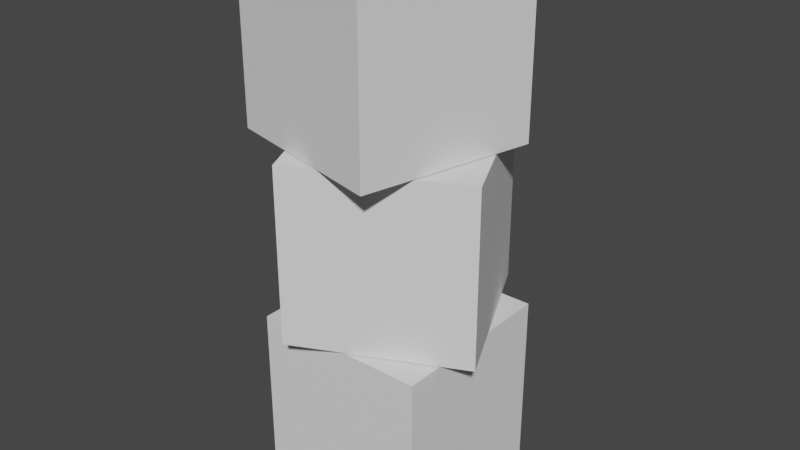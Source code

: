 # Source: boxstack.blend  (saved by Blender 2.80.75; exported with 4.5.12 LTS)
import bpy
from mathutils import Matrix  # noqa: F401  (used for matrix-valued properties, if any)

bpy.ops.wm.read_factory_settings(use_empty=True)
scene = bpy.context.scene
scene.name = 'Scene'

# ---- world
world_world = bpy.data.worlds.new('World'); scene.world = world_world
world_world.use_nodes = True; world_world.node_tree.nodes.clear()
_N = world_world.node_tree.nodes; _L = world_world.node_tree.links
n0 = _N.new('ShaderNodeOutputWorld'); n0.name = 'World Output'; n0.location = (300, 300)
n1 = _N.new('ShaderNodeBackground'); n1.name = 'Background'; n1.location = (10, 300)
n1.inputs[0].default_value = (0.05088, 0.05088, 0.05088, 1.0)
_L.new(n1.outputs[0], n0.inputs[0])
n0.is_active_output = True
world_world.color = (0.05088, 0.05088, 0.05088)
world_world.use_sun_shadow = False
world_world.sun_shadow_jitter_overblur = 0.0

# ---- meshes
me_cube_005 = bpy.data.meshes.new('Cube.005')
me_cube_005.from_pydata([(0.24, 0.24, -0.46), (0.25, 0.25, -0.46), (0.25, 0.25, 0.04001), (0.24, 0.25, -0.46), (0.25, 0.24, -0.46), (0.25, 0.24, 0.04001), (0.24, 0.24, 0.04001), (0.24, 0.25, 0.04001), (0.24, 0.24, 0.0), (-0.24, 0.24, -0.46), (-0.25, 0.25, -0.46), (-0.25, 0.25, 0.04001), (-0.24, 0.25, -0.46), (-0.25, 0.24, -0.46), (-0.25, 0.24, 0.04001), (-0.24, 0.24, 0.04001), (-0.24, 0.25, 0.04001), (-0.24, 0.24, 0.0), (0.24, -0.24, -0.46), (0.25, -0.25, -0.46), (0.25, -0.25, 0.04001), (0.24, -0.25, -0.46), (0.25, -0.24, -0.46), (0.25, -0.24, 0.04001), (0.24, -0.24, 0.04001), (0.24, -0.25, 0.04001), (0.24, -0.24, 0.0), (-0.24, -0.24, -0.46), (-0.25, -0.25, -0.46), (-0.25, -0.25, 0.04001), (-0.24, -0.25, -0.46), (-0.25, -0.24, -0.46), (-0.25, -0.24, 0.04001), (-0.24, -0.24, 0.04001), (-0.24, -0.25, 0.04001), (-0.24, -0.24, 0.0)], [], [(17, 35, 26, 8), (3, 7, 2, 1), (18, 27, 9, 0), (3, 1, 4, 0), (1, 2, 5, 4), (18, 0, 4, 22), (31, 32, 14, 13), (27, 31, 13, 9), (0, 9, 12, 3), (3, 12, 16, 7), (2, 7, 6, 5), (21, 30, 27, 18), (32, 33, 15, 14), (12, 10, 11, 16), (12, 9, 13, 10), (10, 13, 14, 11), (23, 5, 6, 24), (34, 25, 24, 33), (11, 14, 15, 16), (21, 19, 20, 25), (15, 17, 8, 6), (21, 18, 22, 19), (19, 22, 23, 20), (15, 33, 35, 17), (16, 15, 6, 7), (8, 26, 24, 6), (20, 23, 24, 25), (25, 34, 30, 21), (30, 34, 29, 28), (22, 4, 5, 23), (30, 28, 31, 27), (28, 29, 32, 31), (29, 34, 33, 32), (33, 24, 26, 35)])
_uv = me_cube_005.uv_layers.new(name='UVMap')
_uv.uv.foreach_set('vector', [0.63, 0.505, 0.63, 0.505, 0.63, 0.505, 0.63, 0.505, 0.375, 0.495, 0.625, 0.495, 0.625, 0.5, 0.375, 0.5, 0.37, 0.505, 0.37, 0.505, 0.37, 0.505, 0.37, 0.505, 0.37, 0.5, 0.375, 0.5, 0.375, 0.505, 0.37, 0.505, 0.375, 0.5, 0.625, 0.5, 0.625, 0.505, 0.375, 0.505, 0.37, 0.505, 0.37, 0.505, 0.375, 0.505, 0.375, 0.505, 0.375, 0.505, 0.625, 0.505, 0.625, 0.505, 0.375, 0.505, 0.37, 0.505, 0.375, 0.505, 0.375, 0.505, 0.37, 0.505, 0.37, 0.505, 0.37, 0.505, 0.37, 0.5, 0.37, 0.5, 0.375, 0.495, 0.375, 0.495, 0.625, 0.495, 0.625, 0.495, 0.625, 0.5, 0.63, 0.5, 0.63, 0.505, 0.625, 0.505, 0.37, 0.5, 0.37, 0.5, 0.37, 0.505, 0.37, 0.505, 0.625, 0.505, 0.63, 0.505, 0.63, 0.505, 0.625, 0.505, 0.375, 0.495, 0.375, 0.5, 0.625, 0.5, 0.625, 0.495, 0.37, 0.5, 0.37, 0.505, 0.375, 0.505, 0.375, 0.5, 0.375, 0.5, 0.375, 0.505, 0.625, 0.505, 0.625, 0.5, 0.625, 0.505, 0.625, 0.505, 0.63, 0.505, 0.63, 0.505, 0.63, 0.5, 0.63, 0.5, 0.63, 0.505, 0.63, 0.505, 0.625, 0.5, 0.625, 0.505, 0.63, 0.505, 0.63, 0.5, 0.375, 0.495, 0.375, 0.5, 0.625, 0.5, 0.625, 0.495, 0.63, 0.505, 0.63, 0.505, 0.63, 0.505, 0.63, 0.505, 0.37, 0.5, 0.37, 0.505, 0.375, 0.505, 0.375, 0.5, 0.375, 0.5, 0.375, 0.505, 0.625, 0.505, 0.625, 0.5, 0.63, 0.505, 0.63, 0.505, 0.63, 0.505, 0.63, 0.505, 0.63, 0.5, 0.63, 0.505, 0.63, 0.505, 0.63, 0.5, 0.63, 0.505, 0.63, 0.505, 0.63, 0.505, 0.63, 0.505, 0.625, 0.5, 0.625, 0.505, 0.63, 0.505, 0.63, 0.5, 0.625, 0.495, 0.625, 0.495, 0.375, 0.495, 0.375, 0.495, 0.375, 0.495, 0.625, 0.495, 0.625, 0.5, 0.375, 0.5, 0.375, 0.505, 0.375, 0.505, 0.625, 0.505, 0.625, 0.505, 0.37, 0.5, 0.375, 0.5, 0.375, 0.505, 0.37, 0.505, 0.375, 0.5, 0.625, 0.5, 0.625, 0.505, 0.375, 0.505, 0.625, 0.5, 0.63, 0.5, 0.63, 0.505, 0.625, 0.505, 0.63, 0.505, 0.63, 0.505, 0.63, 0.505, 0.63, 0.505])
me_cube_005.use_remesh_preserve_volume = False
me_cube_005.use_remesh_preserve_attributes = False
me_cube_005.use_mirror_vertex_groups = False
me_cube_005.update()
me_cube_006 = bpy.data.meshes.new('Cube.006')
me_cube_006.from_pydata([(0.24, 0.24, -0.46), (0.25, 0.25, -0.46), (0.25, 0.25, 0.04001), (0.24, 0.25, -0.46), (0.25, 0.24, -0.46), (0.25, 0.24, 0.04001), (0.24, 0.24, 0.04001), (0.24, 0.25, 0.04001), (0.24, 0.24, 0.0), (-0.24, 0.24, -0.46), (-0.25, 0.25, -0.46), (-0.25, 0.25, 0.04001), (-0.24, 0.25, -0.46), (-0.25, 0.24, -0.46), (-0.25, 0.24, 0.04001), (-0.24, 0.24, 0.04001), (-0.24, 0.25, 0.04001), (-0.24, 0.24, 0.0), (0.24, -0.24, -0.46), (0.25, -0.25, -0.46), (0.25, -0.25, 0.04001), (0.24, -0.25, -0.46), (0.25, -0.24, -0.46), (0.25, -0.24, 0.04001), (0.24, -0.24, 0.04001), (0.24, -0.25, 0.04001), (0.24, -0.24, 0.0), (-0.24, -0.24, -0.46), (-0.25, -0.25, -0.46), (-0.25, -0.25, 0.04001), (-0.24, -0.25, -0.46), (-0.25, -0.24, -0.46), (-0.25, -0.24, 0.04001), (-0.24, -0.24, 0.04001), (-0.24, -0.25, 0.04001), (-0.24, -0.24, 0.0)], [], [(17, 35, 26, 8), (3, 7, 2, 1), (18, 27, 9, 0), (3, 1, 4, 0), (1, 2, 5, 4), (18, 0, 4, 22), (31, 32, 14, 13), (27, 31, 13, 9), (0, 9, 12, 3), (3, 12, 16, 7), (2, 7, 6, 5), (21, 30, 27, 18), (32, 33, 15, 14), (12, 10, 11, 16), (12, 9, 13, 10), (10, 13, 14, 11), (23, 5, 6, 24), (34, 25, 24, 33), (11, 14, 15, 16), (21, 19, 20, 25), (15, 17, 8, 6), (21, 18, 22, 19), (19, 22, 23, 20), (15, 33, 35, 17), (16, 15, 6, 7), (8, 26, 24, 6), (20, 23, 24, 25), (25, 34, 30, 21), (30, 34, 29, 28), (22, 4, 5, 23), (30, 28, 31, 27), (28, 29, 32, 31), (29, 34, 33, 32), (33, 24, 26, 35)])
_uv = me_cube_006.uv_layers.new(name='UVMap')
_uv.uv.foreach_set('vector', [0.63, 0.505, 0.63, 0.505, 0.63, 0.505, 0.63, 0.505, 0.375, 0.495, 0.625, 0.495, 0.625, 0.5, 0.375, 0.5, 0.37, 0.505, 0.37, 0.505, 0.37, 0.505, 0.37, 0.505, 0.37, 0.5, 0.375, 0.5, 0.375, 0.505, 0.37, 0.505, 0.375, 0.5, 0.625, 0.5, 0.625, 0.505, 0.375, 0.505, 0.37, 0.505, 0.37, 0.505, 0.375, 0.505, 0.375, 0.505, 0.375, 0.505, 0.625, 0.505, 0.625, 0.505, 0.375, 0.505, 0.37, 0.505, 0.375, 0.505, 0.375, 0.505, 0.37, 0.505, 0.37, 0.505, 0.37, 0.505, 0.37, 0.5, 0.37, 0.5, 0.375, 0.495, 0.375, 0.495, 0.625, 0.495, 0.625, 0.495, 0.625, 0.5, 0.63, 0.5, 0.63, 0.505, 0.625, 0.505, 0.37, 0.5, 0.37, 0.5, 0.37, 0.505, 0.37, 0.505, 0.625, 0.505, 0.63, 0.505, 0.63, 0.505, 0.625, 0.505, 0.375, 0.495, 0.375, 0.5, 0.625, 0.5, 0.625, 0.495, 0.37, 0.5, 0.37, 0.505, 0.375, 0.505, 0.375, 0.5, 0.375, 0.5, 0.375, 0.505, 0.625, 0.505, 0.625, 0.5, 0.625, 0.505, 0.625, 0.505, 0.63, 0.505, 0.63, 0.505, 0.63, 0.5, 0.63, 0.5, 0.63, 0.505, 0.63, 0.505, 0.625, 0.5, 0.625, 0.505, 0.63, 0.505, 0.63, 0.5, 0.375, 0.495, 0.375, 0.5, 0.625, 0.5, 0.625, 0.495, 0.63, 0.505, 0.63, 0.505, 0.63, 0.505, 0.63, 0.505, 0.37, 0.5, 0.37, 0.505, 0.375, 0.505, 0.375, 0.5, 0.375, 0.5, 0.375, 0.505, 0.625, 0.505, 0.625, 0.5, 0.63, 0.505, 0.63, 0.505, 0.63, 0.505, 0.63, 0.505, 0.63, 0.5, 0.63, 0.505, 0.63, 0.505, 0.63, 0.5, 0.63, 0.505, 0.63, 0.505, 0.63, 0.505, 0.63, 0.505, 0.625, 0.5, 0.625, 0.505, 0.63, 0.505, 0.63, 0.5, 0.625, 0.495, 0.625, 0.495, 0.375, 0.495, 0.375, 0.495, 0.375, 0.495, 0.625, 0.495, 0.625, 0.5, 0.375, 0.5, 0.375, 0.505, 0.375, 0.505, 0.625, 0.505, 0.625, 0.505, 0.37, 0.5, 0.375, 0.5, 0.375, 0.505, 0.37, 0.505, 0.375, 0.5, 0.625, 0.5, 0.625, 0.505, 0.375, 0.505, 0.625, 0.5, 0.63, 0.5, 0.63, 0.505, 0.625, 0.505, 0.63, 0.505, 0.63, 0.505, 0.63, 0.505, 0.63, 0.505])
me_cube_006.use_remesh_preserve_volume = False
me_cube_006.use_remesh_preserve_attributes = False
me_cube_006.use_mirror_vertex_groups = False
me_cube_006.update()
me_cube_007 = bpy.data.meshes.new('Cube.007')
me_cube_007.from_pydata([(0.24, 0.24, -0.46), (0.25, 0.25, -0.46), (0.25, 0.25, 0.04001), (0.24, 0.25, -0.46), (0.25, 0.24, -0.46), (0.25, 0.24, 0.04001), (0.24, 0.24, 0.04001), (0.24, 0.25, 0.04001), (0.24, 0.24, 0.0), (-0.24, 0.24, -0.46), (-0.25, 0.25, -0.46), (-0.25, 0.25, 0.04001), (-0.24, 0.25, -0.46), (-0.25, 0.24, -0.46), (-0.25, 0.24, 0.04001), (-0.24, 0.24, 0.04001), (-0.24, 0.25, 0.04001), (-0.24, 0.24, 0.0), (0.24, -0.24, -0.46), (0.25, -0.25, -0.46), (0.25, -0.25, 0.04001), (0.24, -0.25, -0.46), (0.25, -0.24, -0.46), (0.25, -0.24, 0.04001), (0.24, -0.24, 0.04001), (0.24, -0.25, 0.04001), (0.24, -0.24, 0.0), (-0.24, -0.24, -0.46), (-0.25, -0.25, -0.46), (-0.25, -0.25, 0.04001), (-0.24, -0.25, -0.46), (-0.25, -0.24, -0.46), (-0.25, -0.24, 0.04001), (-0.24, -0.24, 0.04001), (-0.24, -0.25, 0.04001), (-0.24, -0.24, 0.0)], [], [(17, 35, 26, 8), (3, 7, 2, 1), (18, 27, 9, 0), (3, 1, 4, 0), (1, 2, 5, 4), (18, 0, 4, 22), (31, 32, 14, 13), (27, 31, 13, 9), (0, 9, 12, 3), (3, 12, 16, 7), (2, 7, 6, 5), (21, 30, 27, 18), (32, 33, 15, 14), (12, 10, 11, 16), (12, 9, 13, 10), (10, 13, 14, 11), (23, 5, 6, 24), (34, 25, 24, 33), (11, 14, 15, 16), (21, 19, 20, 25), (15, 17, 8, 6), (21, 18, 22, 19), (19, 22, 23, 20), (15, 33, 35, 17), (16, 15, 6, 7), (8, 26, 24, 6), (20, 23, 24, 25), (25, 34, 30, 21), (30, 34, 29, 28), (22, 4, 5, 23), (30, 28, 31, 27), (28, 29, 32, 31), (29, 34, 33, 32), (33, 24, 26, 35)])
_uv = me_cube_007.uv_layers.new(name='UVMap')
_uv.uv.foreach_set('vector', [0.63, 0.505, 0.63, 0.505, 0.63, 0.505, 0.63, 0.505, 0.375, 0.495, 0.625, 0.495, 0.625, 0.5, 0.375, 0.5, 0.37, 0.505, 0.37, 0.505, 0.37, 0.505, 0.37, 0.505, 0.37, 0.5, 0.375, 0.5, 0.375, 0.505, 0.37, 0.505, 0.375, 0.5, 0.625, 0.5, 0.625, 0.505, 0.375, 0.505, 0.37, 0.505, 0.37, 0.505, 0.375, 0.505, 0.375, 0.505, 0.375, 0.505, 0.625, 0.505, 0.625, 0.505, 0.375, 0.505, 0.37, 0.505, 0.375, 0.505, 0.375, 0.505, 0.37, 0.505, 0.37, 0.505, 0.37, 0.505, 0.37, 0.5, 0.37, 0.5, 0.375, 0.495, 0.375, 0.495, 0.625, 0.495, 0.625, 0.495, 0.625, 0.5, 0.63, 0.5, 0.63, 0.505, 0.625, 0.505, 0.37, 0.5, 0.37, 0.5, 0.37, 0.505, 0.37, 0.505, 0.625, 0.505, 0.63, 0.505, 0.63, 0.505, 0.625, 0.505, 0.375, 0.495, 0.375, 0.5, 0.625, 0.5, 0.625, 0.495, 0.37, 0.5, 0.37, 0.505, 0.375, 0.505, 0.375, 0.5, 0.375, 0.5, 0.375, 0.505, 0.625, 0.505, 0.625, 0.5, 0.625, 0.505, 0.625, 0.505, 0.63, 0.505, 0.63, 0.505, 0.63, 0.5, 0.63, 0.5, 0.63, 0.505, 0.63, 0.505, 0.625, 0.5, 0.625, 0.505, 0.63, 0.505, 0.63, 0.5, 0.375, 0.495, 0.375, 0.5, 0.625, 0.5, 0.625, 0.495, 0.63, 0.505, 0.63, 0.505, 0.63, 0.505, 0.63, 0.505, 0.37, 0.5, 0.37, 0.505, 0.375, 0.505, 0.375, 0.5, 0.375, 0.5, 0.375, 0.505, 0.625, 0.505, 0.625, 0.5, 0.63, 0.505, 0.63, 0.505, 0.63, 0.505, 0.63, 0.505, 0.63, 0.5, 0.63, 0.505, 0.63, 0.505, 0.63, 0.5, 0.63, 0.505, 0.63, 0.505, 0.63, 0.505, 0.63, 0.505, 0.625, 0.5, 0.625, 0.505, 0.63, 0.505, 0.63, 0.5, 0.625, 0.495, 0.625, 0.495, 0.375, 0.495, 0.375, 0.495, 0.375, 0.495, 0.625, 0.495, 0.625, 0.5, 0.375, 0.5, 0.375, 0.505, 0.375, 0.505, 0.625, 0.505, 0.625, 0.505, 0.37, 0.5, 0.375, 0.5, 0.375, 0.505, 0.37, 0.505, 0.375, 0.5, 0.625, 0.5, 0.625, 0.505, 0.375, 0.505, 0.625, 0.5, 0.63, 0.5, 0.63, 0.505, 0.625, 0.505, 0.63, 0.505, 0.63, 0.505, 0.63, 0.505, 0.63, 0.505])
me_cube_007.use_remesh_preserve_volume = False
me_cube_007.use_remesh_preserve_attributes = False
me_cube_007.use_mirror_vertex_groups = False
me_cube_007.update()

# ---- objects
ob_cube = bpy.data.objects.new('Cube', me_cube_005)
ob_cube_001 = bpy.data.objects.new('Cube.001', me_cube_006)
ob_cube_002 = bpy.data.objects.new('Cube.002', me_cube_007)

# ---- transforms, parenting, visibility, modifiers, constraints
ob_cube.location = (0.0, 0.0, 0.0)
ob_cube.rotation_euler = (1.571, -0.0, -1.571)
ob_cube.lineart.crease_threshold = 0.0
ob_cube_001.parent = ob_cube
ob_cube_001.matrix_parent_inverse = Matrix(((7.55e-08, -1.0, -4.235e-22, 12.33), (7.55e-08, 5.7e-15, 1.0, -0.252), (-1.0, -7.55e-08, 7.55e-08, -17.85), (0.0, -0.0, -0.0, 1.0)))
ob_cube_001.location = (-17.83, 12.25, 0.7553)
ob_cube_001.rotation_euler = (1.571, -0.0, -1.124)
ob_cube_001.lineart.crease_threshold = 0.0
ob_cube_002.parent = ob_cube
ob_cube_002.matrix_parent_inverse = Matrix(((7.55e-08, -1.0, -4.235e-22, 12.33), (7.55e-08, 5.7e-15, 1.0, -0.252), (-1.0, -7.55e-08, 7.55e-08, -17.85), (0.0, -0.0, -0.0, 1.0)))
ob_cube_002.location = (-17.87, 12.36, 1.258)
ob_cube_002.rotation_euler = (1.571, -0.0, -1.809)
ob_cube_002.lineart.crease_threshold = 0.0

# ---- collection membership
scene.collection.objects.link(ob_cube)
scene.collection.objects.link(ob_cube_001)
scene.collection.objects.link(ob_cube_002)

# ---- scene / render settings (as saved in the file)
scene.frame_start = 1; scene.frame_end = 250; scene.frame_set(0)
scene.render.engine = 'BLENDER_EEVEE_NEXT'
scene.cycles.use_denoising = False
scene.cycles.samples = 128
scene.cycles.sampling_pattern = 'TABULATED_SOBOL'
scene.cycles.use_adaptive_sampling = False
scene.cycles.use_light_tree = False
scene.view_settings.view_transform = 'Filmic'
bpy.context.view_layer.update()

# ---- added for rendering (the .blend has no active camera and no usable light): camera, sun
cam_auto = bpy.data.cameras.new('AutoCamera')
cam_auto.lens = 50.0
cam_auto.sensor_width = 36.0
cam_auto.clip_end = 1000.0
ob_auto_camera = bpy.data.objects.new('AutoCamera', cam_auto)
scene.collection.objects.link(ob_auto_camera)
ob_auto_camera.location = (1.85084, -1.96452, 1.81819)
ob_auto_camera.rotation_euler = (1.09748, -7.21219e-08, 0.694738)
scene.camera = ob_auto_camera
light_auto_sun = bpy.data.lights.new('AutoSun', 'SUN')
light_auto_sun.energy = 3.0
light_auto_sun.angle = 0.0523599
ob_auto_sun = bpy.data.objects.new('AutoSun', light_auto_sun)
scene.collection.objects.link(ob_auto_sun)
ob_auto_sun.rotation_euler = (0.872665, 0.174533, 0.523599)
bpy.context.view_layer.update()
